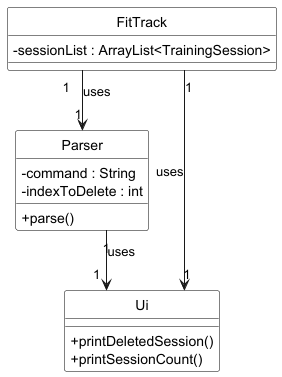

The diagram above was rendered by PlantUML. Its source (embedded in the PNG):
@startuml
' Use right-angle straight lines for relationships
skinparam linetype ortho
hide circle
skinparam classAttributeIconSize 0
skinparam classBackgroundColor White
skinparam classBorderColor Black

' Define classes
class FitTrack {
    -sessionList : ArrayList<TrainingSession>
}

class Parser {
    -command : String
    -indexToDelete : int
    +parse()
}

class Ui {
    +printDeletedSession()
    +printSessionCount()
}

' Define relationships with right-angle arrows
FitTrack "1" --> "1" Parser : uses
FitTrack "1" --> "1" Ui : uses

Parser "1" --> "1" Ui : uses

@enduml